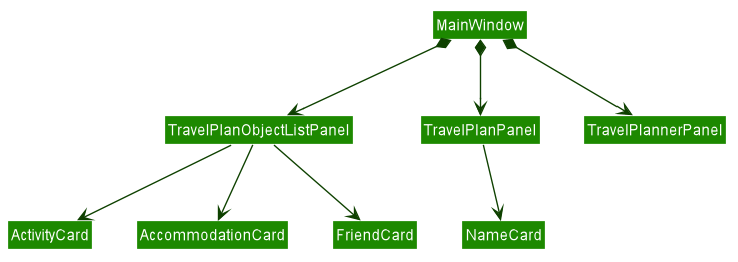

The diagram above was rendered by PlantUML. Its source (embedded in the PNG):
@startuml








skinparam BackgroundColor #FFFFFFF

skinparam Shadowing false

skinparam Class {
    FontColor #FFFFFF
    BorderThickness 1
    BorderColor #FFFFFF
    StereotypeFontColor #FFFFFF
    FontName Arial
}

skinparam Actor {
    BorderColor #000000
    Color #000000
    FontName Arial
}

skinparam Sequence {
    MessageAlign center
    BoxFontSize 15
    BoxPadding 0
    BoxFontColor #FFFFFF
    FontName Arial
}

skinparam Participant {
    FontColor #FFFFFFF
    Padding 20
}

skinparam MinClassWidth 50
skinparam ParticipantPadding 10
skinparam Shadowing false
skinparam DefaultTextAlignment center
skinparam packageStyle Rectangle

hide footbox
hide members
hide circle
skinparam arrowThickness 1.1
skinparam arrowColor #0E4100
skinparam classBackgroundColor #1D8900


Class MainWindow

MainWindow *-down-> TravelPlanObjectListPanel
MainWindow *-down-> TravelPlanPanel
MainWindow *-down-> TravelPlannerPanel

TravelPlanPanel -down-> NameCard

TravelPlanObjectListPanel -down-> ActivityCard
TravelPlanObjectListPanel -down-> AccommodationCard
TravelPlanObjectListPanel -down-> FriendCard

@enduml